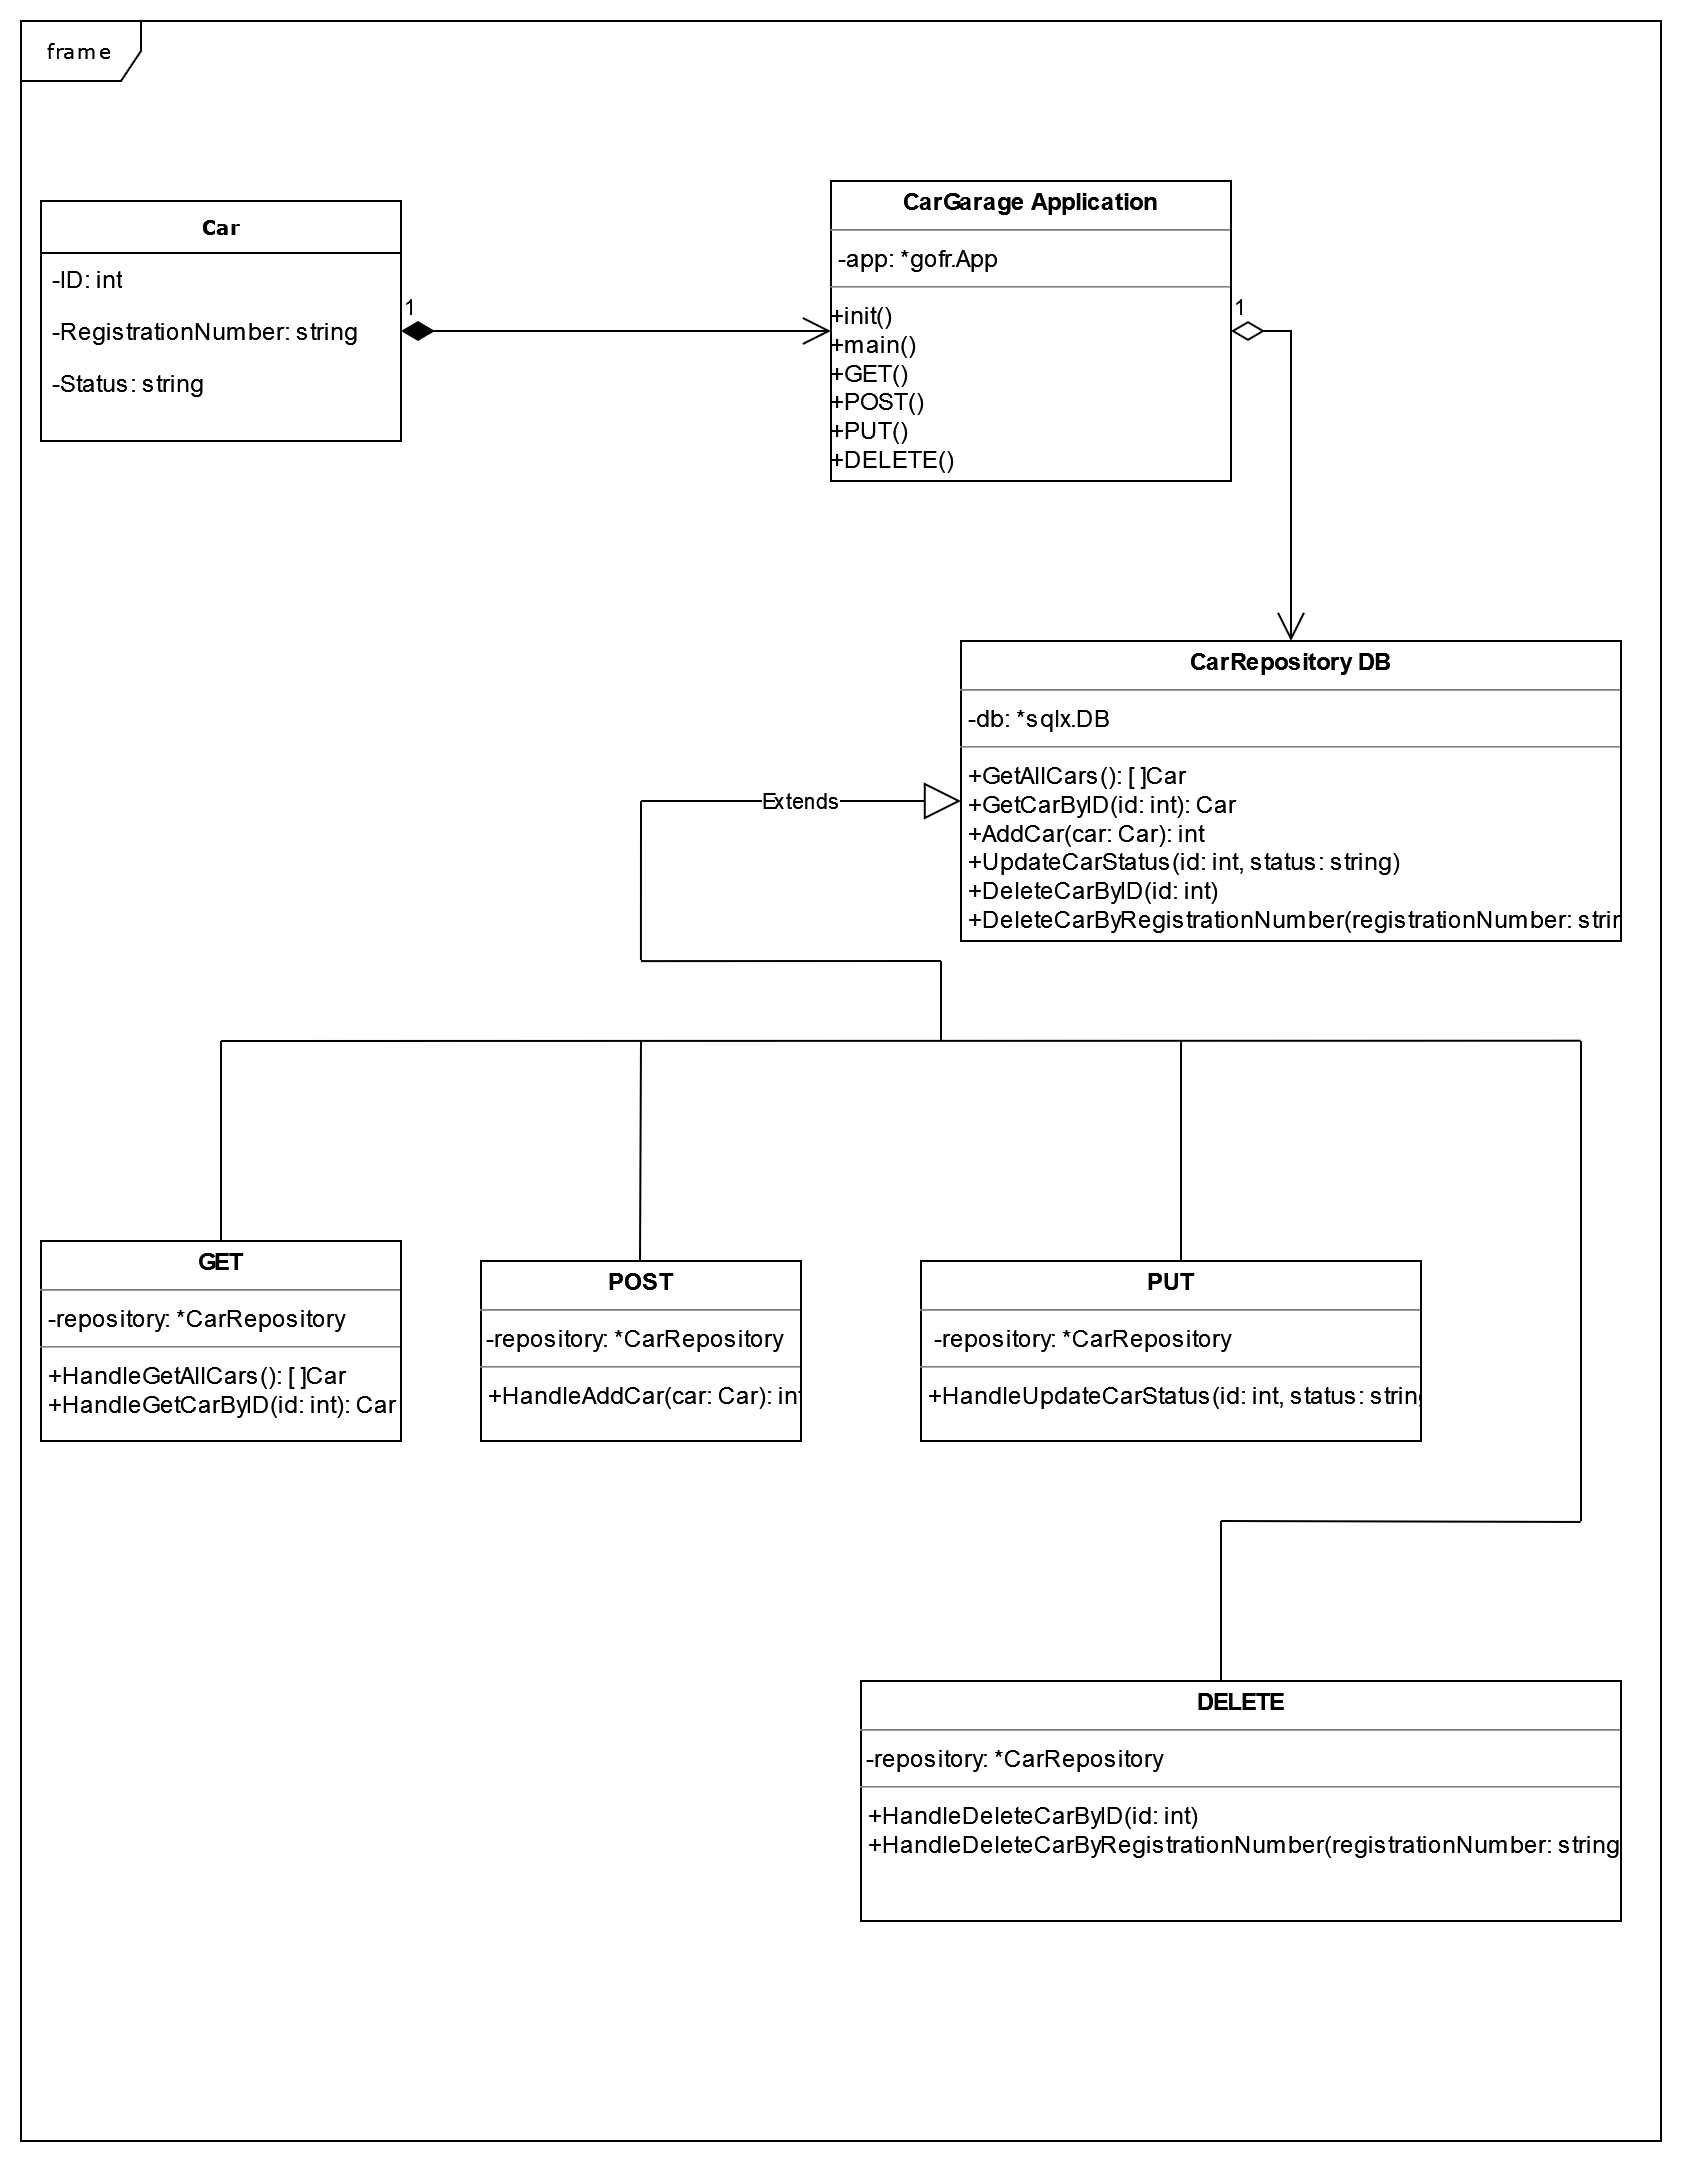

The diagram above was exported from draw.io. Its source (the exported page's mxGraphModel, read from the mxfile embedded in the PNG):
<mxGraphModel dx="1290" dy="546" grid="1" gridSize="10" guides="1" tooltips="1" connect="1" arrows="1" fold="1" page="1" pageScale="1" pageWidth="850" pageHeight="1100" background="none" math="0" shadow="0">
  <root>
    <mxCell id="0" />
    <mxCell id="1" parent="0" />
    <mxCell id="17acba5748e5396b-1" value="frame" style="shape=umlFrame;whiteSpace=wrap;html=1;rounded=0;shadow=0;comic=0;labelBackgroundColor=none;strokeWidth=1;fontFamily=Verdana;fontSize=10;align=center;" parent="1" vertex="1">
      <mxGeometry x="20" y="10" width="820" height="1060" as="geometry" />
    </mxCell>
    <mxCell id="17acba5748e5396b-20" value="&lt;b&gt;Car&lt;/b&gt;" style="swimlane;html=1;fontStyle=0;childLayout=stackLayout;horizontal=1;startSize=26;fillColor=none;horizontalStack=0;resizeParent=1;resizeLast=0;collapsible=1;marginBottom=0;swimlaneFillColor=#ffffff;rounded=0;shadow=0;comic=0;labelBackgroundColor=none;strokeWidth=1;fontFamily=Verdana;fontSize=10;align=center;" parent="1" vertex="1">
      <mxGeometry x="30" y="100" width="180" height="120" as="geometry">
        <mxRectangle x="350" y="42" width="100" height="30" as="alternateBounds" />
      </mxGeometry>
    </mxCell>
    <mxCell id="17acba5748e5396b-21" value="-ID: int" style="text;html=1;strokeColor=none;fillColor=none;align=left;verticalAlign=top;spacingLeft=4;spacingRight=4;whiteSpace=wrap;overflow=hidden;rotatable=0;points=[[0,0.5],[1,0.5]];portConstraint=eastwest;" parent="17acba5748e5396b-20" vertex="1">
      <mxGeometry y="26" width="180" height="26" as="geometry" />
    </mxCell>
    <mxCell id="17acba5748e5396b-24" value="-RegistrationNumber: string" style="text;html=1;strokeColor=none;fillColor=none;align=left;verticalAlign=top;spacingLeft=4;spacingRight=4;whiteSpace=wrap;overflow=hidden;rotatable=0;points=[[0,0.5],[1,0.5]];portConstraint=eastwest;" parent="17acba5748e5396b-20" vertex="1">
      <mxGeometry y="52" width="180" height="26" as="geometry" />
    </mxCell>
    <mxCell id="17acba5748e5396b-26" value="-Status: string" style="text;html=1;strokeColor=none;fillColor=none;align=left;verticalAlign=top;spacingLeft=4;spacingRight=4;whiteSpace=wrap;overflow=hidden;rotatable=0;points=[[0,0.5],[1,0.5]];portConstraint=eastwest;" parent="17acba5748e5396b-20" vertex="1">
      <mxGeometry y="78" width="180" height="26" as="geometry" />
    </mxCell>
    <mxCell id="5d2195bd80daf111-18" value="&lt;p style=&quot;margin:0px;margin-top:4px;text-align:center;&quot;&gt;&lt;b&gt;CarRepository DB&lt;/b&gt;&lt;br&gt;&lt;/p&gt;&lt;hr size=&quot;1&quot;&gt;&lt;p style=&quot;margin:0px;margin-left:4px;&quot;&gt;-db: *sqlx.DB&lt;/p&gt;&lt;hr size=&quot;1&quot;&gt;&lt;p style=&quot;margin:0px;margin-left:4px;&quot;&gt;+GetAllCars(): [ ]Car&lt;br&gt;+GetCarByID(id: int): Car&lt;br&gt;+AddCar(car: Car): int&lt;br&gt;+UpdateCarStatus(id: int, status: string)&lt;br&gt;+DeleteCarByID(id: int)&lt;br&gt;+DeleteCarByRegistrationNumber(registrationNumber: string)&lt;/p&gt;" style="verticalAlign=top;align=left;overflow=fill;fontSize=12;fontFamily=Helvetica;html=1;rounded=0;shadow=0;comic=0;labelBackgroundColor=none;strokeWidth=1" parent="1" vertex="1">
      <mxGeometry x="490" y="320" width="330" height="150" as="geometry" />
    </mxCell>
    <mxCell id="5d2195bd80daf111-20" value="&lt;p style=&quot;margin:0px;margin-top:4px;text-align:center;&quot;&gt;&lt;b&gt;GET&lt;/b&gt;&lt;br&gt;&lt;/p&gt;&lt;hr size=&quot;1&quot;&gt;&lt;p style=&quot;margin:0px;margin-left:4px;&quot;&gt;-repository: *CarRepository&lt;/p&gt;&lt;hr size=&quot;1&quot;&gt;&lt;p style=&quot;margin:0px;margin-left:4px;&quot;&gt;+HandleGetAllCars(): [ ]Car&lt;br&gt;+HandleGetCarByID(id: int): Car &lt;br&gt;&lt;/p&gt;" style="verticalAlign=top;align=left;overflow=fill;fontSize=12;fontFamily=Helvetica;html=1;rounded=0;shadow=0;comic=0;labelBackgroundColor=none;strokeWidth=1" parent="1" vertex="1">
      <mxGeometry x="30" y="620" width="180" height="100" as="geometry" />
    </mxCell>
    <mxCell id="bNuMpFgZ9QZeDlzHqLJ--10" value="&lt;p style=&quot;margin:0px;margin-top:4px;text-align:center;&quot;&gt;&lt;b&gt;CarGarage Application&lt;/b&gt;&lt;br&gt;&lt;/p&gt;&lt;hr size=&quot;1&quot;&gt;&lt;p style=&quot;margin:0px;margin-left:4px;&quot;&gt;-app: *gofr.App &lt;br&gt;&lt;/p&gt;&lt;hr size=&quot;1&quot;&gt;+init()&lt;br&gt;+main()&lt;br&gt;+GET()&lt;br&gt;+POST()&lt;br&gt;+PUT()&lt;br&gt;+DELETE()" style="verticalAlign=top;align=left;overflow=fill;fontSize=12;fontFamily=Helvetica;html=1;rounded=0;shadow=0;comic=0;labelBackgroundColor=none;strokeWidth=1" parent="1" vertex="1">
      <mxGeometry x="425" y="90" width="200" height="150" as="geometry" />
    </mxCell>
    <mxCell id="bNuMpFgZ9QZeDlzHqLJ--11" value="&lt;p style=&quot;margin:0px;margin-top:4px;text-align:center;&quot;&gt;&lt;b&gt;POST&lt;/b&gt;&lt;br&gt;&lt;/p&gt;&lt;hr size=&quot;1&quot;&gt;&amp;nbsp;-repository: *CarRepository&lt;hr size=&quot;1&quot;&gt;&lt;p style=&quot;margin:0px;margin-left:4px;&quot;&gt;+HandleAddCar(car: Car): int&lt;/p&gt;" style="verticalAlign=top;align=left;overflow=fill;fontSize=12;fontFamily=Helvetica;html=1;rounded=0;shadow=0;comic=0;labelBackgroundColor=none;strokeWidth=1" parent="1" vertex="1">
      <mxGeometry x="250" y="630" width="160" height="90" as="geometry" />
    </mxCell>
    <mxCell id="bNuMpFgZ9QZeDlzHqLJ--12" value="&lt;p style=&quot;margin:0px;margin-top:4px;text-align:center;&quot;&gt;&lt;b&gt;PUT&lt;/b&gt;&lt;br&gt;&lt;/p&gt;&lt;hr size=&quot;1&quot;&gt;&lt;p style=&quot;margin:0px;margin-left:4px;&quot;&gt;&amp;nbsp;-repository: *CarRepository&lt;/p&gt;&lt;hr size=&quot;1&quot;&gt;&lt;p style=&quot;margin:0px;margin-left:4px;&quot;&gt;+HandleUpdateCarStatus(id: int, status: string)&lt;/p&gt;" style="verticalAlign=top;align=left;overflow=fill;fontSize=12;fontFamily=Helvetica;html=1;rounded=0;shadow=0;comic=0;labelBackgroundColor=none;strokeWidth=1" parent="1" vertex="1">
      <mxGeometry x="470" y="630" width="250" height="90" as="geometry" />
    </mxCell>
    <mxCell id="bNuMpFgZ9QZeDlzHqLJ--13" value="&lt;p style=&quot;margin:0px;margin-top:4px;text-align:center;&quot;&gt;&lt;b&gt;DELETE&lt;/b&gt;&lt;br&gt;&lt;/p&gt;&lt;hr size=&quot;1&quot;&gt;&amp;nbsp;-repository: *CarRepository&lt;hr size=&quot;1&quot;&gt;&lt;p style=&quot;margin:0px;margin-left:4px;&quot;&gt;+HandleDeleteCarByID(id: int)&lt;br&gt;+HandleDeleteCarByRegistrationNumber(registrationNumber: string)&lt;/p&gt;" style="verticalAlign=top;align=left;overflow=fill;fontSize=12;fontFamily=Helvetica;html=1;rounded=0;shadow=0;comic=0;labelBackgroundColor=none;strokeWidth=1" parent="1" vertex="1">
      <mxGeometry x="440" y="840" width="380" height="120" as="geometry" />
    </mxCell>
    <mxCell id="bNuMpFgZ9QZeDlzHqLJ--17" value="1" style="endArrow=open;html=1;endSize=12;startArrow=diamondThin;startSize=14;startFill=1;edgeStyle=orthogonalEdgeStyle;align=left;verticalAlign=bottom;rounded=0;exitX=1;exitY=0.5;exitDx=0;exitDy=0;" parent="1" source="17acba5748e5396b-24" target="bNuMpFgZ9QZeDlzHqLJ--10" edge="1">
      <mxGeometry x="-1" y="3" relative="1" as="geometry">
        <mxPoint x="470" y="220" as="sourcePoint" />
        <mxPoint x="630" y="220" as="targetPoint" />
      </mxGeometry>
    </mxCell>
    <mxCell id="bNuMpFgZ9QZeDlzHqLJ--18" value="1" style="endArrow=open;html=1;endSize=12;startArrow=diamondThin;startSize=14;startFill=0;edgeStyle=orthogonalEdgeStyle;align=left;verticalAlign=bottom;rounded=0;exitX=1;exitY=0.5;exitDx=0;exitDy=0;entryX=0.5;entryY=0;entryDx=0;entryDy=0;" parent="1" source="bNuMpFgZ9QZeDlzHqLJ--10" target="5d2195bd80daf111-18" edge="1">
      <mxGeometry x="-1" y="3" relative="1" as="geometry">
        <mxPoint x="470" y="290" as="sourcePoint" />
        <mxPoint x="630" y="290" as="targetPoint" />
      </mxGeometry>
    </mxCell>
    <mxCell id="bNuMpFgZ9QZeDlzHqLJ--26" value="" style="endArrow=none;html=1;rounded=0;exitX=0.5;exitY=0;exitDx=0;exitDy=0;" parent="1" source="5d2195bd80daf111-20" edge="1">
      <mxGeometry width="50" height="50" relative="1" as="geometry">
        <mxPoint x="70" y="510" as="sourcePoint" />
        <mxPoint x="120" y="520" as="targetPoint" />
      </mxGeometry>
    </mxCell>
    <mxCell id="bNuMpFgZ9QZeDlzHqLJ--27" value="" style="endArrow=none;html=1;rounded=0;exitX=0.5;exitY=0;exitDx=0;exitDy=0;" parent="1" edge="1">
      <mxGeometry width="50" height="50" relative="1" as="geometry">
        <mxPoint x="329.5" y="630" as="sourcePoint" />
        <mxPoint x="330" y="520" as="targetPoint" />
      </mxGeometry>
    </mxCell>
    <mxCell id="bNuMpFgZ9QZeDlzHqLJ--28" value="" style="endArrow=none;html=1;rounded=0;exitX=0.5;exitY=0;exitDx=0;exitDy=0;" parent="1" edge="1">
      <mxGeometry width="50" height="50" relative="1" as="geometry">
        <mxPoint x="600" y="630" as="sourcePoint" />
        <mxPoint x="600" y="520" as="targetPoint" />
      </mxGeometry>
    </mxCell>
    <mxCell id="bNuMpFgZ9QZeDlzHqLJ--29" value="" style="endArrow=none;html=1;rounded=0;exitX=0.5;exitY=0;exitDx=0;exitDy=0;" parent="1" edge="1">
      <mxGeometry width="50" height="50" relative="1" as="geometry">
        <mxPoint x="620" y="840" as="sourcePoint" />
        <mxPoint x="620" y="760" as="targetPoint" />
      </mxGeometry>
    </mxCell>
    <mxCell id="bNuMpFgZ9QZeDlzHqLJ--31" value="" style="endArrow=none;html=1;rounded=0;entryX=0.951;entryY=0.481;entryDx=0;entryDy=0;entryPerimeter=0;" parent="1" target="17acba5748e5396b-1" edge="1">
      <mxGeometry width="50" height="50" relative="1" as="geometry">
        <mxPoint x="120" y="520" as="sourcePoint" />
        <mxPoint x="170" y="470" as="targetPoint" />
      </mxGeometry>
    </mxCell>
    <mxCell id="bNuMpFgZ9QZeDlzHqLJ--32" value="" style="endArrow=none;html=1;rounded=0;entryX=0.951;entryY=0.708;entryDx=0;entryDy=0;entryPerimeter=0;" parent="1" target="17acba5748e5396b-1" edge="1">
      <mxGeometry width="50" height="50" relative="1" as="geometry">
        <mxPoint x="620" y="760" as="sourcePoint" />
        <mxPoint x="670" y="710" as="targetPoint" />
      </mxGeometry>
    </mxCell>
    <mxCell id="bNuMpFgZ9QZeDlzHqLJ--33" value="" style="endArrow=none;html=1;rounded=0;" parent="1" edge="1">
      <mxGeometry width="50" height="50" relative="1" as="geometry">
        <mxPoint x="800" y="760" as="sourcePoint" />
        <mxPoint x="800" y="520" as="targetPoint" />
      </mxGeometry>
    </mxCell>
    <mxCell id="bNuMpFgZ9QZeDlzHqLJ--34" value="Extends" style="endArrow=block;endSize=16;endFill=0;html=1;rounded=0;" parent="1" edge="1">
      <mxGeometry width="160" relative="1" as="geometry">
        <mxPoint x="330" y="400" as="sourcePoint" />
        <mxPoint x="490" y="400" as="targetPoint" />
      </mxGeometry>
    </mxCell>
    <mxCell id="bNuMpFgZ9QZeDlzHqLJ--35" value="" style="endArrow=none;html=1;rounded=0;exitX=0.378;exitY=0.443;exitDx=0;exitDy=0;exitPerimeter=0;" parent="1" source="17acba5748e5396b-1" edge="1">
      <mxGeometry width="50" height="50" relative="1" as="geometry">
        <mxPoint x="280" y="450" as="sourcePoint" />
        <mxPoint x="330" y="400" as="targetPoint" />
      </mxGeometry>
    </mxCell>
    <mxCell id="bNuMpFgZ9QZeDlzHqLJ--36" value="" style="endArrow=none;html=1;rounded=0;" parent="1" edge="1">
      <mxGeometry width="50" height="50" relative="1" as="geometry">
        <mxPoint x="480" y="480" as="sourcePoint" />
        <mxPoint x="330" y="480.05" as="targetPoint" />
      </mxGeometry>
    </mxCell>
    <mxCell id="bNuMpFgZ9QZeDlzHqLJ--37" value="" style="endArrow=none;html=1;rounded=0;" parent="1" edge="1">
      <mxGeometry width="50" height="50" relative="1" as="geometry">
        <mxPoint x="480" y="520" as="sourcePoint" />
        <mxPoint x="480" y="480.05" as="targetPoint" />
      </mxGeometry>
    </mxCell>
  </root>
</mxGraphModel>